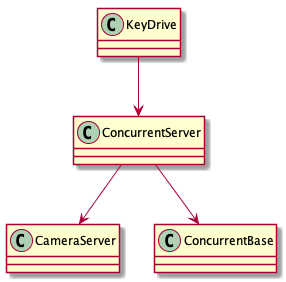

The diagram above was rendered by PlantUML. Its source (embedded in the PNG):
@startuml
class CameraServer{
}


class ConcurrentBase{
}

class ConcurrentServer{
}

class KeyDrive{
}


KeyDrive-->ConcurrentServer
ConcurrentServer-->ConcurrentBase
ConcurrentServer-->CameraServer

@enduml